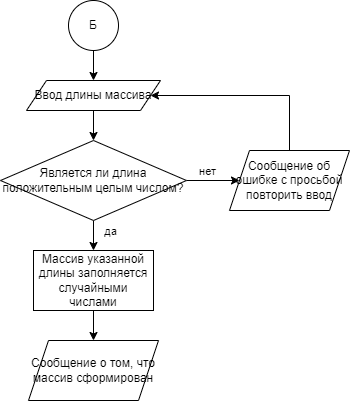

The diagram above was exported from draw.io. Its source (the exported page's mxGraphModel, read from the mxfile embedded in the PNG):
<mxGraphModel dx="1126" dy="528" grid="1" gridSize="10" guides="1" tooltips="1" connect="1" arrows="1" fold="1" page="1" pageScale="1" pageWidth="827" pageHeight="1169" math="0" shadow="0">
  <root>
    <mxCell id="0" />
    <mxCell id="1" parent="0" />
    <mxCell id="WlG92S2gDpcmoQsXikin-10" style="edgeStyle=orthogonalEdgeStyle;rounded=0;orthogonalLoop=1;jettySize=auto;html=1;exitX=0.5;exitY=1;exitDx=0;exitDy=0;entryX=0.5;entryY=0;entryDx=0;entryDy=0;" edge="1" parent="1" source="WlG92S2gDpcmoQsXikin-1" target="WlG92S2gDpcmoQsXikin-3">
      <mxGeometry relative="1" as="geometry" />
    </mxCell>
    <mxCell id="WlG92S2gDpcmoQsXikin-1" value="Б" style="ellipse;whiteSpace=wrap;html=1;aspect=fixed;" vertex="1" parent="1">
      <mxGeometry x="389" y="30" width="50" height="50" as="geometry" />
    </mxCell>
    <mxCell id="WlG92S2gDpcmoQsXikin-2" style="edgeStyle=orthogonalEdgeStyle;rounded=0;orthogonalLoop=1;jettySize=auto;html=1;exitX=0.5;exitY=1;exitDx=0;exitDy=0;entryX=0.5;entryY=0;entryDx=0;entryDy=0;" edge="1" parent="1" source="WlG92S2gDpcmoQsXikin-3" target="WlG92S2gDpcmoQsXikin-7">
      <mxGeometry relative="1" as="geometry" />
    </mxCell>
    <mxCell id="WlG92S2gDpcmoQsXikin-3" value="Ввод длины массива" style="shape=parallelogram;perimeter=parallelogramPerimeter;whiteSpace=wrap;html=1;fixedSize=1;" vertex="1" parent="1">
      <mxGeometry x="347" y="110" width="134" height="30" as="geometry" />
    </mxCell>
    <mxCell id="WlG92S2gDpcmoQsXikin-4" style="edgeStyle=orthogonalEdgeStyle;rounded=0;orthogonalLoop=1;jettySize=auto;html=1;exitX=1;exitY=0.5;exitDx=0;exitDy=0;entryX=0;entryY=0.5;entryDx=0;entryDy=0;" edge="1" parent="1" source="WlG92S2gDpcmoQsXikin-7" target="WlG92S2gDpcmoQsXikin-9">
      <mxGeometry relative="1" as="geometry" />
    </mxCell>
    <mxCell id="WlG92S2gDpcmoQsXikin-5" value="нет" style="edgeLabel;html=1;align=center;verticalAlign=middle;resizable=0;points=[];" vertex="1" connectable="0" parent="WlG92S2gDpcmoQsXikin-4">
      <mxGeometry x="-0.2414" y="-1" relative="1" as="geometry">
        <mxPoint y="-11" as="offset" />
      </mxGeometry>
    </mxCell>
    <mxCell id="WlG92S2gDpcmoQsXikin-6" value="да" style="edgeLabel;html=1;align=center;verticalAlign=middle;resizable=0;points=[];" vertex="1" connectable="0" parent="1">
      <mxGeometry x="430" y="260.34482758620686" as="geometry" />
    </mxCell>
    <mxCell id="WlG92S2gDpcmoQsXikin-13" style="edgeStyle=orthogonalEdgeStyle;rounded=0;orthogonalLoop=1;jettySize=auto;html=1;exitX=0.5;exitY=1;exitDx=0;exitDy=0;entryX=0.5;entryY=0;entryDx=0;entryDy=0;" edge="1" parent="1" source="WlG92S2gDpcmoQsXikin-7" target="WlG92S2gDpcmoQsXikin-11">
      <mxGeometry relative="1" as="geometry" />
    </mxCell>
    <mxCell id="WlG92S2gDpcmoQsXikin-7" value="Является ли длина положительным целым числом?" style="rhombus;whiteSpace=wrap;html=1;" vertex="1" parent="1">
      <mxGeometry x="321" y="170" width="186" height="80" as="geometry" />
    </mxCell>
    <mxCell id="WlG92S2gDpcmoQsXikin-8" style="edgeStyle=orthogonalEdgeStyle;rounded=0;orthogonalLoop=1;jettySize=auto;html=1;exitX=0.5;exitY=0;exitDx=0;exitDy=0;entryX=1;entryY=0.5;entryDx=0;entryDy=0;" edge="1" parent="1" source="WlG92S2gDpcmoQsXikin-9" target="WlG92S2gDpcmoQsXikin-3">
      <mxGeometry relative="1" as="geometry">
        <Array as="points">
          <mxPoint x="610" y="125" />
        </Array>
      </mxGeometry>
    </mxCell>
    <mxCell id="WlG92S2gDpcmoQsXikin-9" value="Сообщение об ошибке с просьбой повторить ввод" style="shape=parallelogram;perimeter=parallelogramPerimeter;whiteSpace=wrap;html=1;fixedSize=1;" vertex="1" parent="1">
      <mxGeometry x="550" y="180" width="120" height="60" as="geometry" />
    </mxCell>
    <mxCell id="WlG92S2gDpcmoQsXikin-15" style="edgeStyle=orthogonalEdgeStyle;rounded=0;orthogonalLoop=1;jettySize=auto;html=1;exitX=0.5;exitY=1;exitDx=0;exitDy=0;entryX=0.5;entryY=0;entryDx=0;entryDy=0;" edge="1" parent="1" source="WlG92S2gDpcmoQsXikin-11" target="WlG92S2gDpcmoQsXikin-14">
      <mxGeometry relative="1" as="geometry" />
    </mxCell>
    <mxCell id="WlG92S2gDpcmoQsXikin-11" value="Массив указанной длины заполняется случайными числами" style="rounded=0;whiteSpace=wrap;html=1;" vertex="1" parent="1">
      <mxGeometry x="354" y="280" width="120" height="60" as="geometry" />
    </mxCell>
    <mxCell id="WlG92S2gDpcmoQsXikin-14" value="Сообщение о том, что массив сформирован" style="shape=parallelogram;perimeter=parallelogramPerimeter;whiteSpace=wrap;html=1;fixedSize=1;" vertex="1" parent="1">
      <mxGeometry x="349" y="370" width="130" height="60" as="geometry" />
    </mxCell>
  </root>
</mxGraphModel>